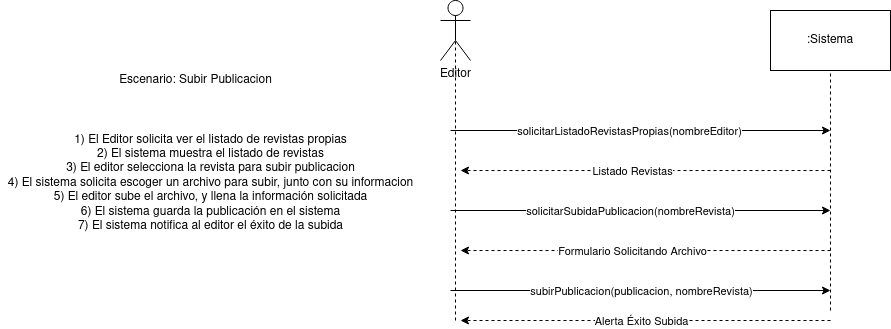

The diagram above was exported from draw.io. Its source (the exported page's mxGraphModel, read from the mxfile embedded in the PNG):
<mxGraphModel dx="2200" dy="792" grid="1" gridSize="10" guides="1" tooltips="1" connect="1" arrows="1" fold="1" page="1" pageScale="1" pageWidth="827" pageHeight="1169" math="0" shadow="0">
  <root>
    <mxCell id="wo7AYFMb-KOpY4zcwm28-0" />
    <mxCell id="wo7AYFMb-KOpY4zcwm28-1" parent="wo7AYFMb-KOpY4zcwm28-0" />
    <mxCell id="J6D3SW2P0SgHdrolplBF-0" value="&lt;div&gt;Editor&lt;/div&gt;" style="shape=umlActor;verticalLabelPosition=bottom;verticalAlign=top;html=1;outlineConnect=0;" vertex="1" parent="wo7AYFMb-KOpY4zcwm28-1">
      <mxGeometry x="370" y="140" width="30" height="60" as="geometry" />
    </mxCell>
    <mxCell id="J6D3SW2P0SgHdrolplBF-1" value=":Sistema" style="rounded=0;whiteSpace=wrap;html=1;" vertex="1" parent="wo7AYFMb-KOpY4zcwm28-1">
      <mxGeometry x="700" y="150" width="120" height="60" as="geometry" />
    </mxCell>
    <mxCell id="J6D3SW2P0SgHdrolplBF-2" value="" style="endArrow=none;dashed=1;html=1;entryX=0.5;entryY=0.5;entryDx=0;entryDy=0;entryPerimeter=0;" edge="1" parent="wo7AYFMb-KOpY4zcwm28-1" target="J6D3SW2P0SgHdrolplBF-0">
      <mxGeometry width="50" height="50" relative="1" as="geometry">
        <mxPoint x="385" y="460" as="sourcePoint" />
        <mxPoint x="380" y="230" as="targetPoint" />
      </mxGeometry>
    </mxCell>
    <mxCell id="J6D3SW2P0SgHdrolplBF-3" value="" style="endArrow=none;dashed=1;html=1;entryX=0.5;entryY=1;entryDx=0;entryDy=0;" edge="1" parent="wo7AYFMb-KOpY4zcwm28-1" target="J6D3SW2P0SgHdrolplBF-1">
      <mxGeometry width="50" height="50" relative="1" as="geometry">
        <mxPoint x="760" y="450" as="sourcePoint" />
        <mxPoint x="760" y="220" as="targetPoint" />
      </mxGeometry>
    </mxCell>
    <mxCell id="J6D3SW2P0SgHdrolplBF-4" value="Escenario: Subir Publicacion" style="text;html=1;align=center;verticalAlign=middle;resizable=0;points=[];autosize=1;strokeColor=none;fillColor=none;" vertex="1" parent="wo7AYFMb-KOpY4zcwm28-1">
      <mxGeometry x="40" y="210" width="170" height="20" as="geometry" />
    </mxCell>
    <mxCell id="J6D3SW2P0SgHdrolplBF-5" value="&lt;div&gt;1) El Editor solicita ver el listado de revistas propias&lt;/div&gt;&lt;div&gt;2) El sistema muestra el listado de revistas&lt;/div&gt;&lt;div&gt;3) El editor selecciona la revista para subir publicacion&lt;/div&gt;&lt;div&gt;4) El sistema solicita escoger un archivo para subir, junto con su informacion&lt;/div&gt;&lt;div&gt;5) El editor sube el archivo, y llena la información solicitada&lt;/div&gt;&lt;div&gt;6) El sistema guarda la publicación en el sistema&lt;/div&gt;&lt;div&gt;7) El sistema notifica al editor el éxito de la subida&lt;br&gt;&lt;/div&gt;&lt;div&gt;&lt;br&gt;&lt;/div&gt;" style="text;html=1;align=center;verticalAlign=middle;resizable=0;points=[];autosize=1;strokeColor=none;fillColor=none;" vertex="1" parent="wo7AYFMb-KOpY4zcwm28-1">
      <mxGeometry x="-70" y="270" width="420" height="120" as="geometry" />
    </mxCell>
    <mxCell id="J6D3SW2P0SgHdrolplBF-6" value="" style="endArrow=classic;html=1;" edge="1" parent="wo7AYFMb-KOpY4zcwm28-1">
      <mxGeometry width="50" height="50" relative="1" as="geometry">
        <mxPoint x="380" y="270" as="sourcePoint" />
        <mxPoint x="760" y="270" as="targetPoint" />
      </mxGeometry>
    </mxCell>
    <mxCell id="J6D3SW2P0SgHdrolplBF-7" value="solicitarListadoRevistasPropias(nombreEditor)" style="edgeLabel;html=1;align=center;verticalAlign=middle;resizable=0;points=[];" vertex="1" connectable="0" parent="J6D3SW2P0SgHdrolplBF-6">
      <mxGeometry x="-0.0683" y="4" relative="1" as="geometry">
        <mxPoint x="1" y="4" as="offset" />
      </mxGeometry>
    </mxCell>
    <mxCell id="J6D3SW2P0SgHdrolplBF-8" value="" style="endArrow=classic;dashed=1;html=1;endFill=1;" edge="1" parent="wo7AYFMb-KOpY4zcwm28-1">
      <mxGeometry width="50" height="50" relative="1" as="geometry">
        <mxPoint x="760" y="460" as="sourcePoint" />
        <mxPoint x="390" y="460" as="targetPoint" />
      </mxGeometry>
    </mxCell>
    <mxCell id="J6D3SW2P0SgHdrolplBF-9" value="Alerta Éxito Subida" style="edgeLabel;html=1;align=center;verticalAlign=middle;resizable=0;points=[];" vertex="1" connectable="0" parent="J6D3SW2P0SgHdrolplBF-8">
      <mxGeometry x="0.0872" y="2" relative="1" as="geometry">
        <mxPoint x="11" y="-2" as="offset" />
      </mxGeometry>
    </mxCell>
    <mxCell id="J6D3SW2P0SgHdrolplBF-10" value="" style="endArrow=classic;dashed=1;html=1;endFill=1;" edge="1" parent="wo7AYFMb-KOpY4zcwm28-1">
      <mxGeometry width="50" height="50" relative="1" as="geometry">
        <mxPoint x="760" y="310" as="sourcePoint" />
        <mxPoint x="390" y="310" as="targetPoint" />
      </mxGeometry>
    </mxCell>
    <mxCell id="J6D3SW2P0SgHdrolplBF-11" value="Listado Revistas" style="edgeLabel;html=1;align=center;verticalAlign=middle;resizable=0;points=[];" vertex="1" connectable="0" parent="J6D3SW2P0SgHdrolplBF-10">
      <mxGeometry x="0.0872" y="2" relative="1" as="geometry">
        <mxPoint x="2" y="-2" as="offset" />
      </mxGeometry>
    </mxCell>
    <mxCell id="J6D3SW2P0SgHdrolplBF-12" value="" style="endArrow=classic;html=1;" edge="1" parent="wo7AYFMb-KOpY4zcwm28-1">
      <mxGeometry width="50" height="50" relative="1" as="geometry">
        <mxPoint x="380" y="350" as="sourcePoint" />
        <mxPoint x="760" y="350" as="targetPoint" />
      </mxGeometry>
    </mxCell>
    <mxCell id="J6D3SW2P0SgHdrolplBF-13" value="solicitarSubidaPublicacion(nombreRevista)" style="edgeLabel;html=1;align=center;verticalAlign=middle;resizable=0;points=[];" vertex="1" connectable="0" parent="J6D3SW2P0SgHdrolplBF-12">
      <mxGeometry x="-0.0683" y="4" relative="1" as="geometry">
        <mxPoint x="2" y="4" as="offset" />
      </mxGeometry>
    </mxCell>
    <mxCell id="J6D3SW2P0SgHdrolplBF-17" value="" style="endArrow=classic;dashed=1;html=1;endFill=1;" edge="1" parent="wo7AYFMb-KOpY4zcwm28-1">
      <mxGeometry width="50" height="50" relative="1" as="geometry">
        <mxPoint x="760" y="390" as="sourcePoint" />
        <mxPoint x="390" y="390" as="targetPoint" />
      </mxGeometry>
    </mxCell>
    <mxCell id="J6D3SW2P0SgHdrolplBF-18" value="Formulario Solicitando Archivo" style="edgeLabel;html=1;align=center;verticalAlign=middle;resizable=0;points=[];" vertex="1" connectable="0" parent="J6D3SW2P0SgHdrolplBF-17">
      <mxGeometry x="0.0872" y="2" relative="1" as="geometry">
        <mxPoint x="2" y="-2" as="offset" />
      </mxGeometry>
    </mxCell>
    <mxCell id="J6D3SW2P0SgHdrolplBF-22" value="" style="endArrow=classic;html=1;" edge="1" parent="wo7AYFMb-KOpY4zcwm28-1">
      <mxGeometry width="50" height="50" relative="1" as="geometry">
        <mxPoint x="380" y="430" as="sourcePoint" />
        <mxPoint x="760" y="430" as="targetPoint" />
      </mxGeometry>
    </mxCell>
    <mxCell id="J6D3SW2P0SgHdrolplBF-23" value="subirPublicacion(publicacion, nombreRevista)" style="edgeLabel;html=1;align=center;verticalAlign=middle;resizable=0;points=[];" vertex="1" connectable="0" parent="J6D3SW2P0SgHdrolplBF-22">
      <mxGeometry x="-0.0683" y="4" relative="1" as="geometry">
        <mxPoint x="13" y="4" as="offset" />
      </mxGeometry>
    </mxCell>
  </root>
</mxGraphModel>